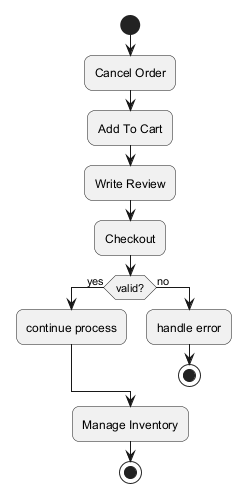

The diagram above was rendered by PlantUML. Its source (embedded in the PNG):
@startuml
skinparam backgroundColor #FFFFFF
skinparam roundCorner 15
start
:Cancel Order;
:Add To Cart;
:Write Review;
:Checkout;
if (valid?) then (yes)
:continue process;
else (no)
:handle error;
stop
endif
:Manage Inventory;
stop
@enduml